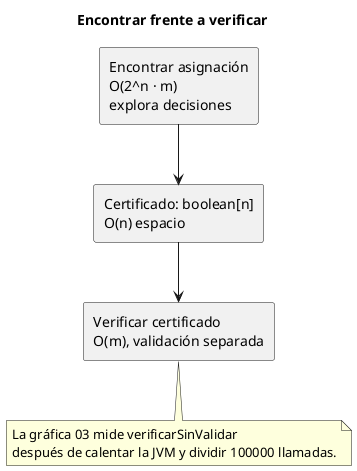

The diagram above was rendered by PlantUML. Its source (embedded in the PNG):
@startuml
title Encontrar frente a verificar
rectangle "Encontrar asignación\nO(2^n · m)\nexplora decisiones" as E
rectangle "Certificado: boolean[n]\nO(n) espacio" as C
rectangle "Verificar certificado\nO(m), validación separada" as V
E --> C
C --> V
note bottom of V
La gráfica 03 mide verificarSinValidar
después de calentar la JVM y dividir 100000 llamadas.
end note
@enduml